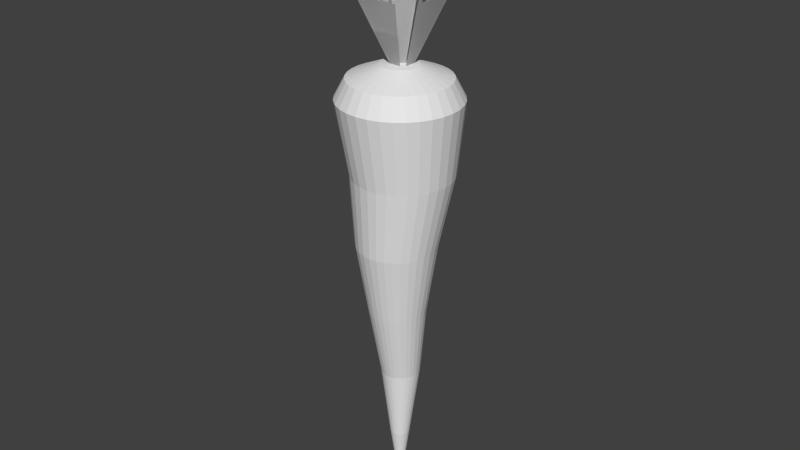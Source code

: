 # Source: placeholder.blend  (saved by Blender 2.72.0; exported with 4.5.12 LTS)
import bpy
from mathutils import Matrix  # noqa: F401  (used for matrix-valued properties, if any)

bpy.ops.wm.read_factory_settings(use_empty=True)
scene = bpy.context.scene
scene.name = 'Scene'

# ---- collections
col_collection_1 = bpy.data.collections.new('Collection 1'); scene.collection.children.link(col_collection_1)

# ---- world
world_world = bpy.data.worlds.new('World'); scene.world = world_world
world_world.color = (0.05088, 0.05088, 0.05088)
world_world.use_sun_shadow = False
world_world.sun_shadow_jitter_overblur = 0.0
world_world.cycles.sampling_method = 'MANUAL'
world_world.cycles.sample_map_resolution = 256

# ---- meshes
me_circle_002 = bpy.data.meshes.new('Circle.002')
me_circle_002.from_pydata([(0.02074, 0.004595, 0.3623), (0.4207, -0.2454, 1.356), (0.4207, 0.2546, 1.356), (-0.3793, 0.2546, 1.356), (-0.3793, -0.2454, 1.356), (0.1268, 0.4642, 2.35), (0.2707, 0.4046, 1.356), (-0.2293, 0.4046, 1.356), (0.4804, 0.1107, 2.35), (-0.2293, -0.3954, 1.356), (0.2707, -0.3954, 1.356), (-0.4389, -0.1015, 2.35), (-0.08533, -0.455, 2.35), (-0.08533, 0.4642, 2.35), (-0.4389, 0.1107, 2.35), (0.1268, -0.455, 2.35), (0.4804, -0.1015, 2.35), (0.0, 0.6824, 0.25), (-0.1331, 0.6693, 0.25), (-0.2611, 0.6304, 0.25), (-0.3791, 0.5674, 0.25), (-0.4825, 0.4825, 0.25), (-0.5674, 0.3791, 0.25), (-0.6304, 0.2611, 0.25), (-0.6693, 0.1331, 0.25), (-0.6824, 5.152e-08, 0.25), (-0.6693, -0.1331, 0.25), (-0.6304, -0.2611, 0.25), (-0.5674, -0.3791, 0.25), (-0.4825, -0.4825, 0.25), (-0.3791, -0.5674, 0.25), (-0.2611, -0.6304, 0.25), (-0.1331, -0.6693, 0.25), (2.223e-07, -0.6824, 0.25), (0.1331, -0.6693, 0.25), (0.2611, -0.6304, 0.25), (0.3791, -0.5674, 0.25), (0.4825, -0.4825, 0.25), (0.5674, -0.3791, 0.25), (0.6304, -0.2611, 0.25), (0.6693, -0.1331, 0.25), (0.6824, 6.589e-07, 0.25), (0.6693, 0.1331, 0.25), (0.6304, 0.2611, 0.25), (0.5674, 0.3791, 0.25), (0.4825, 0.4825, 0.25), (0.3791, 0.5674, 0.25), (0.2611, 0.6304, 0.25), (0.1331, 0.6693, 0.25), (0.0, 0.0, -4.75), (0.2432, 0.5422, -0.5833), (0.1602, 0.3857, -1.417), (0.1023, 0.286, -2.25), (0.0518, 0.2632, -3.083), (0.04352, 0.1051, -3.917), (0.02219, 0.1115, -3.917), (0.009205, 0.2761, -3.083), (0.04096, 0.3046, -2.25), (0.07483, 0.4115, -1.417), (0.1365, 0.5745, -0.5833), (0.02561, 0.5855, -0.5833), (-0.01392, 0.4203, -1.417), (-0.02278, 0.3109, -2.25), (-0.03509, 0.2805, -3.083), (0.0, 0.1137, -3.917), (0.08042, -0.08042, -3.917), (0.1255, -0.1071, -3.083), (0.2082, -0.2469, -2.25), (0.3078, -0.3563, -1.417), (0.4277, -0.3853, -0.5833), (0.4984, -0.2991, -0.5833), (0.3643, -0.2874, -1.417), (0.2489, -0.1974, -2.25), (0.1537, -0.0727, -3.083), (0.09456, -0.06318, -3.917), (-0.1115, -0.02219, -3.917), (-0.2578, 0.009148, -3.083), (-0.3432, -0.07961, -2.25), (-0.4601, -0.1234, -1.417), (-0.5321, -0.09412, -0.5833), (-0.4997, -0.2008, -0.5833), (-0.4342, -0.2087, -1.417), (-0.3246, -0.1409, -2.25), (-0.2449, -0.03345, -3.083), (-0.1051, -0.04352, -3.917), (0.06318, 0.09456, -3.917), (0.09106, 0.2422, -3.083), (0.1587, 0.2558, -2.25), (0.2388, 0.3436, -1.417), (0.3415, 0.4896, -0.5833), (0.04352, -0.1051, -3.917), (0.0518, -0.1563, -3.083), (0.1023, -0.3177, -2.25), (0.1602, -0.4549, -1.417), (0.2432, -0.5085, -0.5833), (0.3415, -0.456, -0.5833), (0.2388, -0.4129, -1.417), (0.1587, -0.2875, -2.25), (0.09106, -0.1354, -3.083), (0.06318, -0.09456, -3.917), (-0.1115, 0.02219, -3.917), (-0.2578, 0.09774, -3.083), (-0.3432, 0.04787, -2.25), (-0.4601, 0.05412, -1.417), (-0.5321, 0.1278, -0.5833), (-0.543, 0.01682, -0.5833), (-0.4688, -0.03463, -1.417), (-0.3495, -0.01587, -2.25), (-0.2622, 0.05345, -3.083), (-0.1137, 8.586e-09, -3.917), (0.09456, 0.06318, -3.917), (0.1537, 0.1796, -3.083), (0.2489, 0.1657, -2.25), (0.3643, 0.2181, -1.417), (0.4984, 0.3327, -0.5833), (0.4277, 0.4189, -0.5833), (0.3078, 0.287, -1.417), (0.2082, 0.2152, -2.25), (0.1255, 0.214, -3.083), (0.08042, 0.08042, -3.917), (3.706e-08, -0.1137, -3.917), (-0.03509, -0.1736, -3.083), (-0.02278, -0.3426, -2.25), (-0.01392, -0.4895, -1.417), (0.02561, -0.5518, -0.5833), (0.1366, -0.5409, -0.5833), (0.07483, -0.4808, -1.417), (0.04096, -0.3363, -2.25), (0.009206, -0.1693, -3.083), (0.02219, -0.1115, -3.917), (-0.09456, 0.06318, -3.917), (-0.2239, 0.1796, -3.083), (-0.2944, 0.1657, -2.25), (-0.3922, 0.2181, -1.417), (-0.4472, 0.3327, -0.5833), (-0.4997, 0.2344, -0.5833), (-0.4342, 0.1395, -1.417), (-0.3246, 0.1092, -2.25), (-0.2449, 0.1403, -3.083), (-0.1051, 0.04352, -3.917), (0.1115, 0.02219, -3.917), (0.1876, 0.09774, -3.083), (0.2977, 0.04787, -2.25), (0.4323, 0.05412, -1.417), (0.5833, 0.1278, -0.5833), (0.551, 0.2344, -0.5833), (0.4064, 0.1395, -1.417), (0.2791, 0.1092, -2.25), (0.1747, 0.1403, -3.083), (0.1051, 0.04352, -3.917), (-0.06318, 0.09456, -3.917), (-0.1612, 0.2422, -3.083), (-0.2043, 0.2558, -2.25), (-0.2667, 0.3436, -1.417), (-0.2903, 0.4896, -0.5833), (-0.3765, 0.4189, -0.5833), (-0.3356, 0.287, -1.417), (-0.2538, 0.2152, -2.25), (-0.1957, 0.214, -3.083), (-0.08042, 0.08042, -3.917), (-0.04352, -0.1051, -3.917), (-0.122, -0.1563, -3.083), (-0.1478, -0.3177, -2.25), (-0.188, -0.4549, -1.417), (-0.192, -0.5085, -0.5833), (-0.08532, -0.5409, -0.5833), (-0.1027, -0.4808, -1.417), (-0.08652, -0.3363, -2.25), (-0.07939, -0.1693, -3.083), (-0.02219, -0.1115, -3.917), (0.1115, -0.02219, -3.917), (0.1876, 0.009148, -3.083), (0.2977, -0.07961, -2.25), (0.4323, -0.1234, -1.417), (0.5833, -0.09412, -0.5833), (0.5943, 0.01682, -0.5833), (0.441, -0.03463, -1.417), (0.3039, -0.01587, -2.25), (0.192, 0.05345, -3.083), (0.1137, 1.098e-07, -3.917), (-0.02219, 0.1115, -3.917), (-0.07939, 0.2761, -3.083), (-0.08652, 0.3046, -2.25), (-0.1027, 0.4115, -1.417), (-0.08532, 0.5745, -0.5833), (-0.192, 0.5422, -0.5833), (-0.188, 0.3857, -1.417), (-0.1478, 0.286, -2.25), (-0.122, 0.2632, -3.083), (-0.04352, 0.1051, -3.917), (-0.08042, -0.08042, -3.917), (-0.1957, -0.1071, -3.083), (-0.2538, -0.2469, -2.25), (-0.3356, -0.3563, -1.417), (-0.3765, -0.3853, -0.5833), (-0.2903, -0.456, -0.5833), (-0.2667, -0.4129, -1.417), (-0.2043, -0.2875, -2.25), (-0.1612, -0.1354, -3.083), (-0.06318, -0.09456, -3.917), (0.551, -0.2008, -0.5833), (0.4064, -0.2087, -1.417), (0.2791, -0.1409, -2.25), (0.1747, -0.03345, -3.083), (0.1051, -0.04352, -3.917), (-0.4472, -0.2991, -0.5833), (-0.3922, -0.2874, -1.417), (-0.2944, -0.1974, -2.25), (-0.2239, -0.0727, -3.083), (-0.09456, -0.06318, -3.917), (-9.125e-09, 0.5653, 0.4739), (-0.1103, 0.5544, 0.4739), (-0.2163, 0.5222, 0.4739), (-0.314, 0.47, 0.4739), (-0.3997, 0.3997, 0.4739), (-0.47, 0.314, 0.4739), (-0.5222, 0.2163, 0.4739), (-0.5544, 0.1103, 0.4739), (-0.5653, 8.039e-08, 0.4739), (-0.5544, -0.1103, 0.4739), (-0.5222, -0.2163, 0.4739), (-0.47, -0.314, 0.4739), (-0.3997, -0.3997, 0.4739), (-0.314, -0.47, 0.4739), (-0.2163, -0.5222, 0.4739), (-0.1103, -0.5544, 0.4739), (1.751e-07, -0.5653, 0.4739), (0.1103, -0.5544, 0.4739), (0.2163, -0.5222, 0.4739), (0.3141, -0.47, 0.4739), (0.3997, -0.3997, 0.4739), (0.47, -0.314, 0.4739), (0.5222, -0.2163, 0.4739), (0.5544, -0.1103, 0.4739), (0.5653, 5.835e-07, 0.4739), (0.5544, 0.1103, 0.4739), (0.5222, 0.2163, 0.4739), (0.47, 0.3141, 0.4739), (0.3997, 0.3997, 0.4739), (0.314, 0.47, 0.4739), (0.2163, 0.5222, 0.4739), (0.1103, 0.5544, 0.4739), (-3.839e-08, 0.2132, 0.6201), (-0.0416, 0.2091, 0.6201), (-0.0816, 0.197, 0.6201), (-0.1185, 0.1773, 0.6201), (-0.1508, 0.1508, 0.6201), (-0.1773, 0.1185, 0.6201), (-0.197, 0.0816, 0.6201), (-0.2091, 0.0416, 0.6201), (-0.2132, 1.672e-07, 0.6201), (-0.2091, -0.0416, 0.6201), (-0.197, -0.0816, 0.6201), (-0.1773, -0.1185, 0.6201), (-0.1508, -0.1508, 0.6201), (-0.1185, -0.1773, 0.6201), (-0.0816, -0.197, 0.6201), (-0.0416, -0.2091, 0.6201), (3.109e-08, -0.2132, 0.6201), (0.0416, -0.2091, 0.6201), (0.0816, -0.197, 0.6201), (0.1185, -0.1773, 0.6201), (0.1508, -0.1508, 0.6201), (0.1773, -0.1185, 0.6201), (0.197, -0.0816, 0.6201), (0.2091, -0.0416, 0.6201), (0.2132, 3.57e-07, 0.6201), (0.2091, 0.0416, 0.6201), (0.197, 0.0816, 0.6201), (0.1773, 0.1185, 0.6201), (0.1508, 0.1508, 0.6201), (0.1185, 0.1773, 0.6201), (0.0816, 0.197, 0.6201), (0.0416, 0.2091, 0.6201), (0.02074, 0.004595, 0.6531), (0.02074, 0.004595, 0.3623), (0.4207, -0.2454, 1.356), (0.4207, 0.2546, 1.356), (-0.3793, 0.2546, 1.356), (-0.3793, -0.2454, 1.356), (0.1268, 0.4642, 2.35), (0.2707, 0.4046, 1.356), (-0.2293, 0.4046, 1.356), (0.4804, 0.1107, 2.35), (-0.2293, -0.3954, 1.356), (0.2707, -0.3954, 1.356), (-0.4389, -0.1015, 2.35), (-0.08533, -0.455, 2.35), (-0.08533, 0.4642, 2.35), (-0.4389, 0.1107, 2.35), (0.1268, -0.455, 2.35), (0.4804, -0.1015, 2.35)], [], [(15, 0, 16), (13, 0, 14), (8, 0, 5), (11, 0, 12), (55, 49, 64), (54, 49, 55), (65, 49, 74), (75, 49, 84), (85, 49, 54), (90, 49, 99), (100, 49, 109), (110, 49, 119), (120, 49, 129), (130, 49, 139), (140, 49, 149), (150, 49, 159), (160, 49, 169), (170, 49, 179), (180, 49, 189), (190, 49, 199), (74, 49, 204), (84, 49, 209), (99, 49, 65), (109, 49, 75), (119, 49, 85), (129, 49, 90), (139, 49, 100), (149, 49, 110), (159, 49, 130), (169, 49, 120), (179, 49, 140), (189, 49, 150), (199, 49, 160), (204, 49, 170), (64, 49, 180), (209, 49, 190), (48, 59, 60, 17), (59, 58, 61, 60), (58, 57, 62, 61), (57, 56, 63, 62), (56, 55, 64, 63), (47, 50, 59, 48), (50, 51, 58, 59), (51, 52, 57, 58), (52, 53, 56, 57), (53, 54, 55, 56), (37, 69, 70, 38), (69, 68, 71, 70), (68, 67, 72, 71), (67, 66, 73, 72), (66, 65, 74, 73), (26, 79, 80, 27), (79, 78, 81, 80), (78, 77, 82, 81), (77, 76, 83, 82), (76, 75, 84, 83), (46, 89, 50, 47), (89, 88, 51, 50), (88, 87, 52, 51), (87, 86, 53, 52), (86, 85, 54, 53), (35, 94, 95, 36), (94, 93, 96, 95), (93, 92, 97, 96), (92, 91, 98, 97), (91, 90, 99, 98), (24, 104, 105, 25), (104, 103, 106, 105), (103, 102, 107, 106), (102, 101, 108, 107), (101, 100, 109, 108), (44, 114, 115, 45), (114, 113, 116, 115), (113, 112, 117, 116), (112, 111, 118, 117), (111, 110, 119, 118), (33, 124, 125, 34), (124, 123, 126, 125), (123, 122, 127, 126), (122, 121, 128, 127), (121, 120, 129, 128), (22, 134, 135, 23), (134, 133, 136, 135), (133, 132, 137, 136), (132, 131, 138, 137), (131, 130, 139, 138), (42, 144, 145, 43), (144, 143, 146, 145), (143, 142, 147, 146), (142, 141, 148, 147), (141, 140, 149, 148), (20, 154, 155, 21), (154, 153, 156, 155), (153, 152, 157, 156), (152, 151, 158, 157), (151, 150, 159, 158), (31, 164, 165, 32), (164, 163, 166, 165), (163, 162, 167, 166), (162, 161, 168, 167), (161, 160, 169, 168), (40, 174, 175, 41), (174, 173, 176, 175), (173, 172, 177, 176), (172, 171, 178, 177), (171, 170, 179, 178), (18, 184, 185, 19), (184, 183, 186, 185), (183, 182, 187, 186), (182, 181, 188, 187), (181, 180, 189, 188), (29, 194, 195, 30), (194, 193, 196, 195), (193, 192, 197, 196), (192, 191, 198, 197), (191, 190, 199, 198), (38, 70, 200, 39), (70, 71, 201, 200), (71, 72, 202, 201), (72, 73, 203, 202), (73, 74, 204, 203), (27, 80, 205, 28), (80, 81, 206, 205), (81, 82, 207, 206), (82, 83, 208, 207), (83, 84, 209, 208), (36, 95, 69, 37), (95, 96, 68, 69), (96, 97, 67, 68), (97, 98, 66, 67), (98, 99, 65, 66), (25, 105, 79, 26), (105, 106, 78, 79), (106, 107, 77, 78), (107, 108, 76, 77), (108, 109, 75, 76), (45, 115, 89, 46), (115, 116, 88, 89), (116, 117, 87, 88), (117, 118, 86, 87), (118, 119, 85, 86), (34, 125, 94, 35), (125, 126, 93, 94), (126, 127, 92, 93), (127, 128, 91, 92), (128, 129, 90, 91), (23, 135, 104, 24), (135, 136, 103, 104), (136, 137, 102, 103), (137, 138, 101, 102), (138, 139, 100, 101), (43, 145, 114, 44), (145, 146, 113, 114), (146, 147, 112, 113), (147, 148, 111, 112), (148, 149, 110, 111), (21, 155, 134, 22), (155, 156, 133, 134), (156, 157, 132, 133), (157, 158, 131, 132), (158, 159, 130, 131), (32, 165, 124, 33), (165, 166, 123, 124), (166, 167, 122, 123), (167, 168, 121, 122), (168, 169, 120, 121), (41, 175, 144, 42), (175, 176, 143, 144), (176, 177, 142, 143), (177, 178, 141, 142), (178, 179, 140, 141), (19, 185, 154, 20), (185, 186, 153, 154), (186, 187, 152, 153), (187, 188, 151, 152), (188, 189, 150, 151), (30, 195, 164, 31), (195, 196, 163, 164), (196, 197, 162, 163), (197, 198, 161, 162), (198, 199, 160, 161), (39, 200, 174, 40), (200, 201, 173, 174), (201, 202, 172, 173), (202, 203, 171, 172), (203, 204, 170, 171), (17, 60, 184, 18), (60, 61, 183, 184), (61, 62, 182, 183), (62, 63, 181, 182), (63, 64, 180, 181), (28, 205, 194, 29), (205, 206, 193, 194), (206, 207, 192, 193), (207, 208, 191, 192), (208, 209, 190, 191), (17, 210, 241, 48), (38, 231, 230, 37), (27, 220, 219, 26), (47, 240, 239, 46), (36, 229, 228, 35), (25, 218, 217, 24), (45, 238, 237, 44), (34, 227, 226, 33), (23, 216, 215, 22), (43, 236, 235, 42), (21, 214, 213, 20), (32, 225, 224, 31), (41, 234, 233, 40), (19, 212, 211, 18), (30, 223, 222, 29), (39, 232, 231, 38), (28, 221, 220, 27), (48, 241, 240, 47), (37, 230, 229, 36), (26, 219, 218, 25), (46, 239, 238, 45), (35, 228, 227, 34), (24, 217, 216, 23), (44, 237, 236, 43), (22, 215, 214, 21), (33, 226, 225, 32), (42, 235, 234, 41), (20, 213, 212, 19), (31, 224, 223, 30), (40, 233, 232, 39), (18, 211, 210, 17), (29, 222, 221, 28), (232, 264, 263, 231), (221, 253, 252, 220), (241, 273, 272, 240), (230, 262, 261, 229), (219, 251, 250, 218), (239, 271, 270, 238), (228, 260, 259, 227), (217, 249, 248, 216), (237, 269, 268, 236), (215, 247, 246, 214), (226, 258, 257, 225), (235, 267, 266, 234), (213, 245, 244, 212), (224, 256, 255, 223), (233, 265, 264, 232), (211, 243, 242, 210), (222, 254, 253, 221), (210, 242, 273, 241), (231, 263, 262, 230), (220, 252, 251, 219), (240, 272, 271, 239), (229, 261, 260, 228), (218, 250, 249, 217), (238, 270, 269, 237), (227, 259, 258, 226), (216, 248, 247, 215), (236, 268, 267, 235), (214, 246, 245, 213), (225, 257, 256, 224), (234, 266, 265, 233), (212, 244, 243, 211), (223, 255, 254, 222), (266, 274, 265), (244, 274, 243), (255, 274, 254), (264, 274, 263), (253, 274, 252), (273, 274, 272), (262, 274, 261), (251, 274, 250), (271, 274, 270), (260, 274, 259), (249, 274, 248), (269, 274, 268), (247, 274, 246), (258, 274, 257), (267, 274, 266), (245, 274, 244), (256, 274, 255), (265, 274, 264), (243, 274, 242), (254, 274, 253), (242, 274, 273), (263, 274, 262), (252, 274, 251), (272, 274, 271), (261, 274, 260), (250, 274, 249), (270, 274, 269), (259, 274, 258), (248, 274, 247), (268, 274, 267), (246, 274, 245), (257, 274, 256), (3, 0, 4), (1, 0, 2), (6, 0, 7), (9, 0, 10), (290, 291, 275), (288, 289, 275), (283, 280, 275), (286, 287, 275), (278, 279, 275), (276, 277, 275), (281, 282, 275), (284, 285, 275)])
_uv = me_circle_002.uv_layers.new(name='UVMap')
_uv.uv.foreach_set('vector', [0.02539, 0.9863, 0.168, 0.7178, 0.3047, 0.9863, 0.02539, 0.9863, 0.168, 0.7178, 0.3047, 0.9863, 0.02539, 0.9863, 0.168, 0.7178, 0.3047, 0.9863, 0.02539, 0.9863, 0.168, 0.7178, 0.3047, 0.9863, 0.8184, 0.1738, 0.793, 0.01074, 0.8262, 0.1738, 0.8105, 0.1738, 0.793, 0.01074, 0.8184, 0.1738, 0.793, 0.1738, 0.793, 0.01074, 0.8027, 0.1738, 0.7676, 0.1738, 0.793, 0.01074, 0.7754, 0.1738, 0.8027, 0.1738, 0.793, 0.01074, 0.8105, 0.1738, 0.7754, 0.1738, 0.793, 0.01074, 0.7852, 0.1738, 0.8184, 0.1738, 0.793, 0.01074, 0.8262, 0.1738, 0.7852, 0.1738, 0.793, 0.01074, 0.793, 0.1738, 0.7617, 0.1738, 0.793, 0.01074, 0.7676, 0.1738, 0.8027, 0.1738, 0.793, 0.01074, 0.8105, 0.1738, 0.7676, 0.1738, 0.793, 0.01074, 0.7754, 0.1738, 0.7852, 0.1738, 0.793, 0.01074, 0.793, 0.1738, 0.8105, 0.1738, 0.793, 0.01074, 0.8184, 0.1738, 0.8184, 0.1738, 0.793, 0.01074, 0.8262, 0.1738, 0.7676, 0.1738, 0.793, 0.01074, 0.7754, 0.1738, 0.793, 0.1738, 0.793, 0.01074, 0.8027, 0.1738, 0.8027, 0.1738, 0.793, 0.01074, 0.8105, 0.1738, 0.7754, 0.1738, 0.793, 0.01074, 0.7852, 0.1738, 0.7852, 0.1738, 0.793, 0.01074, 0.793, 0.1738, 0.7617, 0.1738, 0.793, 0.01074, 0.7676, 0.1738, 0.793, 0.1738, 0.793, 0.01074, 0.8027, 0.1738, 0.7676, 0.1738, 0.793, 0.01074, 0.7754, 0.1738, 0.8105, 0.1738, 0.793, 0.01074, 0.8184, 0.1738, 0.7754, 0.1738, 0.793, 0.01074, 0.7852, 0.1738, 0.793, 0.1738, 0.793, 0.01074, 0.8027, 0.1738, 0.8184, 0.1738, 0.793, 0.01074, 0.8262, 0.1738, 0.7617, 0.1738, 0.793, 0.01074, 0.7676, 0.1738, 0.7754, 0.1738, 0.793, 0.01074, 0.7852, 0.1738, 0.8027, 0.1738, 0.793, 0.01074, 0.8105, 0.1738, 0.8105, 0.1738, 0.793, 0.01074, 0.8184, 0.1738, 0.7617, 0.1738, 0.793, 0.01074, 0.7676, 0.1738, 0.7852, 0.1738, 0.793, 0.01074, 0.793, 0.1738, 0.9375, 0.9854, 0.9121, 0.8232, 0.9453, 0.8232, 0.9746, 0.9854, 0.9121, 0.8232, 0.8887, 0.6602, 0.9141, 0.6602, 0.9453, 0.8232, 0.8887, 0.6602, 0.8652, 0.498, 0.8848, 0.498, 0.9141, 0.6602, 0.8652, 0.498, 0.8418, 0.3359, 0.8535, 0.3359, 0.8848, 0.498, 0.8418, 0.3359, 0.8184, 0.1738, 0.8262, 0.1738, 0.8535, 0.3359, 0.8926, 0.9854, 0.875, 0.8232, 0.9121, 0.8232, 0.9375, 0.9854, 0.875, 0.8232, 0.8594, 0.6602, 0.8887, 0.6602, 0.9121, 0.8232, 0.8594, 0.6602, 0.8438, 0.498, 0.8652, 0.498, 0.8887, 0.6602, 0.8438, 0.498, 0.8262, 0.3359, 0.8418, 0.3359, 0.8652, 0.498, 0.8262, 0.3359, 0.8105, 0.1738, 0.8184, 0.1738, 0.8418, 0.3359, 0.793, 0.9854, 0.793, 0.8232, 0.8359, 0.8232, 0.8438, 0.9854, 0.793, 0.8232, 0.793, 0.6602, 0.8262, 0.6602, 0.8359, 0.8232, 0.793, 0.6602, 0.793, 0.498, 0.8184, 0.498, 0.8262, 0.6602, 0.793, 0.498, 0.793, 0.3359, 0.8105, 0.3359, 0.8184, 0.498, 0.793, 0.3359, 0.793, 0.1738, 0.8027, 0.1738, 0.8105, 0.3359, 0.6523, 0.9854, 0.6758, 0.8232, 0.7109, 0.8232, 0.6953, 0.9854, 0.6758, 0.8232, 0.6992, 0.6602, 0.7285, 0.6602, 0.7109, 0.8232, 0.6992, 0.6602, 0.7227, 0.498, 0.7441, 0.498, 0.7285, 0.6602, 0.7227, 0.498, 0.7461, 0.3359, 0.7617, 0.3359, 0.7441, 0.498, 0.7461, 0.3359, 0.7676, 0.1738, 0.7754, 0.1738, 0.7617, 0.3359, 0.8438, 0.9854, 0.8359, 0.8232, 0.875, 0.8232, 0.8926, 0.9854, 0.8359, 0.8232, 0.8262, 0.6602, 0.8594, 0.6602, 0.875, 0.8232, 0.8262, 0.6602, 0.8184, 0.498, 0.8438, 0.498, 0.8594, 0.6602, 0.8184, 0.498, 0.8105, 0.3359, 0.8262, 0.3359, 0.8438, 0.498, 0.8105, 0.3359, 0.8027, 0.1738, 0.8105, 0.1738, 0.8262, 0.3359, 0.6953, 0.9854, 0.7109, 0.8232, 0.752, 0.8232, 0.7422, 0.9854, 0.7109, 0.8232, 0.7285, 0.6602, 0.7598, 0.6602, 0.752, 0.8232, 0.7285, 0.6602, 0.7441, 0.498, 0.7695, 0.498, 0.7598, 0.6602, 0.7441, 0.498, 0.7617, 0.3359, 0.7773, 0.3359, 0.7695, 0.498, 0.7617, 0.3359, 0.7754, 0.1738, 0.7852, 0.1738, 0.7773, 0.3359, 0.9375, 0.9854, 0.9121, 0.8232, 0.9453, 0.8232, 0.9746, 0.9854, 0.9121, 0.8232, 0.8887, 0.6602, 0.9141, 0.6602, 0.9453, 0.8232, 0.8887, 0.6602, 0.8652, 0.498, 0.8848, 0.498, 0.9141, 0.6602, 0.8652, 0.498, 0.8418, 0.3359, 0.8535, 0.3359, 0.8848, 0.498, 0.8418, 0.3359, 0.8184, 0.1738, 0.8262, 0.1738, 0.8535, 0.3359, 0.7422, 0.9854, 0.752, 0.8232, 0.793, 0.8232, 0.793, 0.9854, 0.752, 0.8232, 0.7598, 0.6602, 0.793, 0.6602, 0.793, 0.8232, 0.7598, 0.6602, 0.7695, 0.498, 0.793, 0.498, 0.793, 0.6602, 0.7695, 0.498, 0.7773, 0.3359, 0.793, 0.3359, 0.793, 0.498, 0.7773, 0.3359, 0.7852, 0.1738, 0.793, 0.1738, 0.793, 0.3359, 0.6133, 0.9854, 0.6426, 0.8232, 0.6758, 0.8232, 0.6523, 0.9854, 0.6426, 0.8232, 0.6719, 0.6602, 0.6992, 0.6602, 0.6758, 0.8232, 0.6719, 0.6602, 0.7031, 0.498, 0.7227, 0.498, 0.6992, 0.6602, 0.7031, 0.498, 0.7344, 0.3359, 0.7461, 0.3359, 0.7227, 0.498, 0.7344, 0.3359, 0.7617, 0.1738, 0.7676, 0.1738, 0.7461, 0.3359, 0.8438, 0.9854, 0.8359, 0.8232, 0.875, 0.8232, 0.8926, 0.9854, 0.8359, 0.8232, 0.8262, 0.6602, 0.8594, 0.6602, 0.875, 0.8232, 0.8262, 0.6602, 0.8184, 0.498, 0.8438, 0.498, 0.8594, 0.6602, 0.8184, 0.498, 0.8105, 0.3359, 0.8262, 0.3359, 0.8438, 0.498, 0.8105, 0.3359, 0.8027, 0.1738, 0.8105, 0.1738, 0.8262, 0.3359, 0.6523, 0.9854, 0.6758, 0.8232, 0.7109, 0.8232, 0.6953, 0.9854, 0.6758, 0.8232, 0.6992, 0.6602, 0.7285, 0.6602, 0.7109, 0.8232, 0.6992, 0.6602, 0.7227, 0.498, 0.7441, 0.498, 0.7285, 0.6602, 0.7227, 0.498, 0.7461, 0.3359, 0.7617, 0.3359, 0.7441, 0.498, 0.7461, 0.3359, 0.7676, 0.1738, 0.7754, 0.1738, 0.7617, 0.3359, 0.7422, 0.9854, 0.752, 0.8232, 0.793, 0.8232, 0.793, 0.9854, 0.752, 0.8232, 0.7598, 0.6602, 0.793, 0.6602, 0.793, 0.8232, 0.7598, 0.6602, 0.7695, 0.498, 0.793, 0.498, 0.793, 0.6602, 0.7695, 0.498, 0.7773, 0.3359, 0.793, 0.3359, 0.793, 0.498, 0.7773, 0.3359, 0.7852, 0.1738, 0.793, 0.1738, 0.793, 0.3359, 0.8926, 0.9854, 0.875, 0.8232, 0.9121, 0.8232, 0.9375, 0.9854, 0.875, 0.8232, 0.8594, 0.6602, 0.8887, 0.6602, 0.9121, 0.8232, 0.8594, 0.6602, 0.8438, 0.498, 0.8652, 0.498, 0.8887, 0.6602, 0.8438, 0.498, 0.8262, 0.3359, 0.8418, 0.3359, 0.8652, 0.498, 0.8262, 0.3359, 0.8105, 0.1738, 0.8184, 0.1738, 0.8418, 0.3359, 0.9375, 0.9854, 0.9121, 0.8232, 0.9453, 0.8232, 0.9746, 0.9854, 0.9121, 0.8232, 0.8887, 0.6602, 0.9141, 0.6602, 0.9453, 0.8232, 0.8887, 0.6602, 0.8652, 0.498, 0.8848, 0.498, 0.9141, 0.6602, 0.8652, 0.498, 0.8418, 0.3359, 0.8535, 0.3359, 0.8848, 0.498, 0.8418, 0.3359, 0.8184, 0.1738, 0.8262, 0.1738, 0.8535, 0.3359, 0.6523, 0.9854, 0.6758, 0.8232, 0.7109, 0.8232, 0.6953, 0.9854, 0.6758, 0.8232, 0.6992, 0.6602, 0.7285, 0.6602, 0.7109, 0.8232, 0.6992, 0.6602, 0.7227, 0.498, 0.7441, 0.498, 0.7285, 0.6602, 0.7227, 0.498, 0.7461, 0.3359, 0.7617, 0.3359, 0.7441, 0.498, 0.7461, 0.3359, 0.7676, 0.1738, 0.7754, 0.1738, 0.7617, 0.3359, 0.793, 0.9854, 0.793, 0.8232, 0.8359, 0.8232, 0.8438, 0.9854, 0.793, 0.8232, 0.793, 0.6602, 0.8262, 0.6602, 0.8359, 0.8232, 0.793, 0.6602, 0.793, 0.498, 0.8184, 0.498, 0.8262, 0.6602, 0.793, 0.498, 0.793, 0.3359, 0.8105, 0.3359, 0.8184, 0.498, 0.793, 0.3359, 0.793, 0.1738, 0.8027, 0.1738, 0.8105, 0.3359, 0.8438, 0.9854, 0.8359, 0.8232, 0.875, 0.8232, 0.8926, 0.9854, 0.8359, 0.8232, 0.8262, 0.6602, 0.8594, 0.6602, 0.875, 0.8232, 0.8262, 0.6602, 0.8184, 0.498, 0.8438, 0.498, 0.8594, 0.6602, 0.8184, 0.498, 0.8105, 0.3359, 0.8262, 0.3359, 0.8438, 0.498, 0.8105, 0.3359, 0.8027, 0.1738, 0.8105, 0.1738, 0.8262, 0.3359, 0.6953, 0.9854, 0.7109, 0.8232, 0.752, 0.8232, 0.7422, 0.9854, 0.7109, 0.8232, 0.7285, 0.6602, 0.7598, 0.6602, 0.752, 0.8232, 0.7285, 0.6602, 0.7441, 0.498, 0.7695, 0.498, 0.7598, 0.6602, 0.7441, 0.498, 0.7617, 0.3359, 0.7773, 0.3359, 0.7695, 0.498, 0.7617, 0.3359, 0.7754, 0.1738, 0.7852, 0.1738, 0.7773, 0.3359, 0.7422, 0.9854, 0.752, 0.8232, 0.793, 0.8232, 0.793, 0.9854, 0.752, 0.8232, 0.7598, 0.6602, 0.793, 0.6602, 0.793, 0.8232, 0.7598, 0.6602, 0.7695, 0.498, 0.793, 0.498, 0.793, 0.6602, 0.7695, 0.498, 0.7773, 0.3359, 0.793, 0.3359, 0.793, 0.498, 0.7773, 0.3359, 0.7852, 0.1738, 0.793, 0.1738, 0.793, 0.3359, 0.6133, 0.9854, 0.6426, 0.8232, 0.6758, 0.8232, 0.6523, 0.9854, 0.6426, 0.8232, 0.6719, 0.6602, 0.6992, 0.6602, 0.6758, 0.8232, 0.6719, 0.6602, 0.7031, 0.498, 0.7227, 0.498, 0.6992, 0.6602, 0.7031, 0.498, 0.7344, 0.3359, 0.7461, 0.3359, 0.7227, 0.498, 0.7344, 0.3359, 0.7617, 0.1738, 0.7676, 0.1738, 0.7461, 0.3359, 0.793, 0.9854, 0.793, 0.8232, 0.8359, 0.8232, 0.8438, 0.9854, 0.793, 0.8232, 0.793, 0.6602, 0.8262, 0.6602, 0.8359, 0.8232, 0.793, 0.6602, 0.793, 0.498, 0.8184, 0.498, 0.8262, 0.6602, 0.793, 0.498, 0.793, 0.3359, 0.8105, 0.3359, 0.8184, 0.498, 0.793, 0.3359, 0.793, 0.1738, 0.8027, 0.1738, 0.8105, 0.3359, 0.6523, 0.9854, 0.6758, 0.8232, 0.7109, 0.8232, 0.6953, 0.9854, 0.6758, 0.8232, 0.6992, 0.6602, 0.7285, 0.6602, 0.7109, 0.8232, 0.6992, 0.6602, 0.7227, 0.498, 0.7441, 0.498, 0.7285, 0.6602, 0.7227, 0.498, 0.7461, 0.3359, 0.7617, 0.3359, 0.7441, 0.498, 0.7461, 0.3359, 0.7676, 0.1738, 0.7754, 0.1738, 0.7617, 0.3359, 0.8926, 0.9854, 0.875, 0.8232, 0.9121, 0.8232, 0.9375, 0.9854, 0.875, 0.8232, 0.8594, 0.6602, 0.8887, 0.6602, 0.9121, 0.8232, 0.8594, 0.6602, 0.8438, 0.498, 0.8652, 0.498, 0.8887, 0.6602, 0.8438, 0.498, 0.8262, 0.3359, 0.8418, 0.3359, 0.8652, 0.498, 0.8262, 0.3359, 0.8105, 0.1738, 0.8184, 0.1738, 0.8418, 0.3359, 0.6953, 0.9854, 0.7109, 0.8232, 0.752, 0.8232, 0.7422, 0.9854, 0.7109, 0.8232, 0.7285, 0.6602, 0.7598, 0.6602, 0.752, 0.8232, 0.7285, 0.6602, 0.7441, 0.498, 0.7695, 0.498, 0.7598, 0.6602, 0.7441, 0.498, 0.7617, 0.3359, 0.7773, 0.3359, 0.7695, 0.498, 0.7617, 0.3359, 0.7754, 0.1738, 0.7852, 0.1738, 0.7773, 0.3359, 0.793, 0.9854, 0.793, 0.8232, 0.8359, 0.8232, 0.8438, 0.9854, 0.793, 0.8232, 0.793, 0.6602, 0.8262, 0.6602, 0.8359, 0.8232, 0.793, 0.6602, 0.793, 0.498, 0.8184, 0.498, 0.8262, 0.6602, 0.793, 0.498, 0.793, 0.3359, 0.8105, 0.3359, 0.8184, 0.498, 0.793, 0.3359, 0.793, 0.1738, 0.8027, 0.1738, 0.8105, 0.3359, 0.9375, 0.9854, 0.9121, 0.8232, 0.9453, 0.8232, 0.9746, 0.9854, 0.9121, 0.8232, 0.8887, 0.6602, 0.9141, 0.6602, 0.9453, 0.8232, 0.8887, 0.6602, 0.8652, 0.498, 0.8848, 0.498, 0.9141, 0.6602, 0.8652, 0.498, 0.8418, 0.3359, 0.8535, 0.3359, 0.8848, 0.498, 0.8418, 0.3359, 0.8184, 0.1738, 0.8262, 0.1738, 0.8535, 0.3359, 0.6133, 0.9854, 0.6426, 0.8232, 0.6758, 0.8232, 0.6523, 0.9854, 0.6426, 0.8232, 0.6719, 0.6602, 0.6992, 0.6602, 0.6758, 0.8232, 0.6719, 0.6602, 0.7031, 0.498, 0.7227, 0.498, 0.6992, 0.6602, 0.7031, 0.498, 0.7344, 0.3359, 0.7461, 0.3359, 0.7227, 0.498, 0.7344, 0.3359, 0.7617, 0.1738, 0.7676, 0.1738, 0.7461, 0.3359, 0.6953, 0.9854, 0.7109, 0.8232, 0.752, 0.8232, 0.7422, 0.9854, 0.7109, 0.8232, 0.7285, 0.6602, 0.7598, 0.6602, 0.752, 0.8232, 0.7285, 0.6602, 0.7441, 0.498, 0.7695, 0.498, 0.7598, 0.6602, 0.7441, 0.498, 0.7617, 0.3359, 0.7773, 0.3359, 0.7695, 0.498, 0.7617, 0.3359, 0.7754, 0.1738, 0.7852, 0.1738, 0.7773, 0.3359, 0.8438, 0.9854, 0.8359, 0.8232, 0.875, 0.8232, 0.8926, 0.9854, 0.8359, 0.8232, 0.8262, 0.6602, 0.8594, 0.6602, 0.875, 0.8232, 0.8262, 0.6602, 0.8184, 0.498, 0.8438, 0.498, 0.8594, 0.6602, 0.8184, 0.498, 0.8105, 0.3359, 0.8262, 0.3359, 0.8438, 0.498, 0.8105, 0.3359, 0.8027, 0.1738, 0.8105, 0.1738, 0.8262, 0.3359, 0.8926, 0.9854, 0.875, 0.8232, 0.9121, 0.8232, 0.9375, 0.9854, 0.875, 0.8232, 0.8594, 0.6602, 0.8887, 0.6602, 0.9121, 0.8232, 0.8594, 0.6602, 0.8438, 0.498, 0.8652, 0.498, 0.8887, 0.6602, 0.8438, 0.498, 0.8262, 0.3359, 0.8418, 0.3359, 0.8652, 0.498, 0.8262, 0.3359, 0.8105, 0.1738, 0.8184, 0.1738, 0.8418, 0.3359, 0.6133, 0.9854, 0.6426, 0.8232, 0.6758, 0.8232, 0.6523, 0.9854, 0.6426, 0.8232, 0.6719, 0.6602, 0.6992, 0.6602, 0.6758, 0.8232, 0.6719, 0.6602, 0.7031, 0.498, 0.7227, 0.498, 0.6992, 0.6602, 0.7031, 0.498, 0.7344, 0.3359, 0.7461, 0.3359, 0.7227, 0.498, 0.7344, 0.3359, 0.7617, 0.1738, 0.7676, 0.1738, 0.7461, 0.3359, 0.7422, 0.9854, 0.752, 0.8232, 0.793, 0.8232, 0.793, 0.9854, 0.752, 0.8232, 0.7598, 0.6602, 0.793, 0.6602, 0.793, 0.8232, 0.7598, 0.6602, 0.7695, 0.498, 0.793, 0.498, 0.793, 0.6602, 0.7695, 0.498, 0.7773, 0.3359, 0.793, 0.3359, 0.793, 0.498, 0.7773, 0.3359, 0.7852, 0.1738, 0.793, 0.1738, 0.793, 0.3359, 0.293, 0.2891, 0.293, 0.2676, 0.334, 0.2656, 0.3438, 0.2861, 0.5039, 0.09375, 0.4668, 0.1055, 0.4414, 0.08984, 0.4727, 0.07422, 0.06055, 0.1152, 0.1016, 0.123, 0.08984, 0.1426, 0.04688, 0.1387, 0.3906, 0.2793, 0.373, 0.2598, 0.4102, 0.25, 0.4336, 0.2676, 0.4336, 0.05859, 0.4102, 0.07617, 0.373, 0.06738, 0.3906, 0.04688, 0.04297, 0.1631, 0.08594, 0.1631, 0.08984, 0.1836, 0.04688, 0.1875, 0.4727, 0.252, 0.4414, 0.2373, 0.4668, 0.2207, 0.5039, 0.2334, 0.3438, 0.04004, 0.334, 0.06055, 0.293, 0.05859, 0.293, 0.03711, 0.06055, 0.2109, 0.1016, 0.2031, 0.1211, 0.2207, 0.08398, 0.2334, 0.5254, 0.2109, 0.4863, 0.2031, 0.498, 0.1836, 0.541, 0.1875, 0.1152, 0.252, 0.1465, 0.2373, 0.1777, 0.25, 0.1543, 0.2676, 0.2441, 0.04004, 0.2539, 0.06055, 0.2148, 0.06738, 0.1973, 0.04688, 0.5449, 0.1631, 0.502, 0.1631, 0.498, 0.1426, 0.541, 0.1387, 0.1973, 0.2793, 0.2148, 0.2598, 0.2539, 0.2656, 0.2441, 0.2861, 0.1543, 0.05859, 0.1777, 0.07617, 0.1465, 0.08984, 0.1152, 0.07422, 0.5254, 0.1152, 0.4863, 0.123, 0.4668, 0.1055, 0.5039, 0.09375, 0.08398, 0.09375, 0.1211, 0.1055, 0.1016, 0.123, 0.06055, 0.1152, 0.3438, 0.2861, 0.334, 0.2656, 0.373, 0.2598, 0.3906, 0.2793, 0.4727, 0.07422, 0.4414, 0.08984, 0.4102, 0.07617, 0.4336, 0.05859, 0.04688, 0.1387, 0.08984, 0.1426, 0.08594, 0.1631, 0.04297, 0.1631, 0.4336, 0.2676, 0.4102, 0.25, 0.4414, 0.2373, 0.4727, 0.252, 0.3906, 0.04688, 0.373, 0.06738, 0.334, 0.06055, 0.3438, 0.04004, 0.04688, 0.1875, 0.08984, 0.1836, 0.1016, 0.2031, 0.06055, 0.2109, 0.5039, 0.2334, 0.4668, 0.2207, 0.4863, 0.2031, 0.5254, 0.2109, 0.08398, 0.2334, 0.1211, 0.2207, 0.1465, 0.2373, 0.1152, 0.252, 0.293, 0.03711, 0.293, 0.05859, 0.2539, 0.06055, 0.2441, 0.04004, 0.541, 0.1875, 0.498, 0.1836, 0.502, 0.1631, 0.5449, 0.1631, 0.1543, 0.2676, 0.1777, 0.25, 0.2148, 0.2598, 0.1973, 0.2793, 0.1973, 0.04688, 0.2148, 0.06738, 0.1777, 0.07617, 0.1543, 0.05859, 0.541, 0.1387, 0.498, 0.1426, 0.4863, 0.123, 0.5254, 0.1152, 0.2441, 0.2861, 0.2539, 0.2656, 0.293, 0.2676, 0.293, 0.2891, 0.1152, 0.07422, 0.1465, 0.08984, 0.1211, 0.1055, 0.08398, 0.09375, 0.4863, 0.123, 0.3672, 0.1484, 0.3594, 0.1416, 0.4668, 0.1055, 0.1211, 0.1055, 0.2285, 0.1416, 0.2207, 0.1484, 0.1016, 0.123, 0.334, 0.2656, 0.3086, 0.2021, 0.3242, 0.1992, 0.373, 0.2598, 0.4414, 0.08984, 0.3496, 0.1357, 0.3379, 0.1309, 0.4102, 0.07617, 0.08984, 0.1426, 0.2168, 0.1553, 0.2148, 0.1631, 0.08594, 0.1631, 0.4102, 0.25, 0.3379, 0.1963, 0.3496, 0.1914, 0.4414, 0.2373, 0.373, 0.06738, 0.3242, 0.127, 0.3086, 0.125, 0.334, 0.06055, 0.08984, 0.1836, 0.2168, 0.1709, 0.2207, 0.1787, 0.1016, 0.2031, 0.4668, 0.2207, 0.3594, 0.1846, 0.3672, 0.1787, 0.4863, 0.2031, 0.1211, 0.2207, 0.2285, 0.1846, 0.2383, 0.1914, 0.1465, 0.2373, 0.293, 0.05859, 0.293, 0.124, 0.2793, 0.125, 0.2539, 0.06055, 0.498, 0.1836, 0.3711, 0.1709, 0.373, 0.1631, 0.502, 0.1631, 0.1777, 0.25, 0.25, 0.1963, 0.2637, 0.1992, 0.2148, 0.2598, 0.2148, 0.06738, 0.2637, 0.127, 0.25, 0.1309, 0.1777, 0.07617, 0.498, 0.1426, 0.3711, 0.1553, 0.3672, 0.1484, 0.4863, 0.123, 0.2539, 0.2656, 0.2793, 0.2021, 0.293, 0.2021, 0.293, 0.2676, 0.1465, 0.08984, 0.2383, 0.1357, 0.2285, 0.1416, 0.1211, 0.1055, 0.293, 0.2676, 0.293, 0.2021, 0.3086, 0.2021, 0.334, 0.2656, 0.4668, 0.1055, 0.3594, 0.1416, 0.3496, 0.1357, 0.4414, 0.08984, 0.1016, 0.123, 0.2207, 0.1484, 0.2168, 0.1553, 0.08984, 0.1426, 0.373, 0.2598, 0.3242, 0.1992, 0.3379, 0.1963, 0.4102, 0.25, 0.4102, 0.07617, 0.3379, 0.1309, 0.3242, 0.127, 0.373, 0.06738, 0.08594, 0.1631, 0.2148, 0.1631, 0.2168, 0.1709, 0.08984, 0.1836, 0.4414, 0.2373, 0.3496, 0.1914, 0.3594, 0.1846, 0.4668, 0.2207, 0.334, 0.06055, 0.3086, 0.125, 0.293, 0.124, 0.293, 0.05859, 0.1016, 0.2031, 0.2207, 0.1787, 0.2285, 0.1846, 0.1211, 0.2207, 0.4863, 0.2031, 0.3672, 0.1787, 0.3711, 0.1709, 0.498, 0.1836, 0.1465, 0.2373, 0.2383, 0.1914, 0.25, 0.1963, 0.1777, 0.25, 0.2539, 0.06055, 0.2793, 0.125, 0.2637, 0.127, 0.2148, 0.06738, 0.502, 0.1631, 0.373, 0.1631, 0.3711, 0.1553, 0.498, 0.1426, 0.2148, 0.2598, 0.2637, 0.1992, 0.2793, 0.2021, 0.2539, 0.2656, 0.1777, 0.07617, 0.25, 0.1309, 0.2383, 0.1357, 0.1465, 0.08984, 0.373, 0.1631, 0.3008, 0.1641, 0.3711, 0.1553, 0.2637, 0.1992, 0.3008, 0.1641, 0.2793, 0.2021, 0.25, 0.1309, 0.3008, 0.1641, 0.2383, 0.1357, 0.3672, 0.1484, 0.3008, 0.1641, 0.3594, 0.1416, 0.2285, 0.1416, 0.3008, 0.1641, 0.2207, 0.1484, 0.3086, 0.2021, 0.3008, 0.1641, 0.3242, 0.1992, 0.3496, 0.1357, 0.3008, 0.1641, 0.3379, 0.1309, 0.2168, 0.1553, 0.3008, 0.1641, 0.2148, 0.1631, 0.3379, 0.1963, 0.3008, 0.1641, 0.3496, 0.1914, 0.3242, 0.127, 0.3008, 0.1641, 0.3086, 0.125, 0.2168, 0.1709, 0.3008, 0.1641, 0.2207, 0.1787, 0.3594, 0.1846, 0.3008, 0.1641, 0.3672, 0.1787, 0.2285, 0.1846, 0.3008, 0.1641, 0.2383, 0.1914, 0.293, 0.124, 0.3008, 0.1641, 0.2793, 0.125, 0.3711, 0.1709, 0.3008, 0.1641, 0.373, 0.1631, 0.25, 0.1963, 0.3008, 0.1641, 0.2637, 0.1992, 0.2637, 0.127, 0.3008, 0.1641, 0.25, 0.1309, 0.3711, 0.1553, 0.3008, 0.1641, 0.3672, 0.1484, 0.2793, 0.2021, 0.3008, 0.1641, 0.293, 0.2021, 0.2383, 0.1357, 0.3008, 0.1641, 0.2285, 0.1416, 0.293, 0.2021, 0.3008, 0.1641, 0.3086, 0.2021, 0.3594, 0.1416, 0.3008, 0.1641, 0.3496, 0.1357, 0.2207, 0.1484, 0.3008, 0.1641, 0.2168, 0.1553, 0.3242, 0.1992, 0.3008, 0.1641, 0.3379, 0.1963, 0.3379, 0.1309, 0.3008, 0.1641, 0.3242, 0.127, 0.2148, 0.1631, 0.3008, 0.1641, 0.2168, 0.1709, 0.3496, 0.1914, 0.3008, 0.1641, 0.3594, 0.1846, 0.3086, 0.125, 0.3008, 0.1641, 0.293, 0.124, 0.2207, 0.1787, 0.3008, 0.1641, 0.2285, 0.1846, 0.3672, 0.1787, 0.3008, 0.1641, 0.3711, 0.1709, 0.2383, 0.1914, 0.3008, 0.1641, 0.25, 0.1963, 0.2793, 0.125, 0.3008, 0.1641, 0.2637, 0.127, 0.02539, 0.7002, 0.168, 0.5059, 0.3047, 0.7002, 0.02539, 0.7002, 0.168, 0.5059, 0.3047, 0.7002, 0.02539, 0.7002, 0.168, 0.5059, 0.3047, 0.7002, 0.02539, 0.7002, 0.168, 0.5059, 0.3047, 0.7002, 0.02539, 0.9863, 0.3047, 0.9863, 0.168, 0.7178, 0.02539, 0.9863, 0.3047, 0.9863, 0.168, 0.7178, 0.02539, 0.9863, 0.3047, 0.9863, 0.168, 0.7178, 0.02539, 0.9863, 0.3047, 0.9863, 0.168, 0.7178, 0.02539, 0.7002, 0.3047, 0.7002, 0.168, 0.5059, 0.02539, 0.7002, 0.3047, 0.7002, 0.168, 0.5059, 0.02539, 0.7002, 0.3047, 0.7002, 0.168, 0.5059, 0.02539, 0.7002, 0.3047, 0.7002, 0.168, 0.5059])
me_circle_002.use_remesh_preserve_volume = False
me_circle_002.use_remesh_preserve_attributes = False
me_circle_002.use_mirror_vertex_groups = False
me_circle_002.update()

# ---- objects
ob_circle_002 = bpy.data.objects.new('Circle.002', me_circle_002)

# ---- transforms, parenting, visibility, modifiers, constraints
ob_circle_002.location = (0.0, 0.0, 9.5)
ob_circle_002.scale = (2.0, 2.0, 2.0)
ob_circle_002.lineart.crease_threshold = 0.0

# ---- collection membership
col_collection_1.objects.link(ob_circle_002)

# ---- scene / render settings (as saved in the file)
scene.frame_start = 1; scene.frame_end = 250; scene.frame_set(0)
scene.render.engine = 'CYCLES'
scene.render.resolution_percentage = 50
scene.render.dither_intensity = 0.0
scene.cycles.use_denoising = False
scene.cycles.samples = 10
scene.cycles.sampling_pattern = 'TABULATED_SOBOL'
scene.cycles.light_sampling_threshold = 0.0
scene.cycles.use_adaptive_sampling = False
scene.cycles.use_light_tree = False
scene.cycles.blur_glossy = 0.0
scene.cycles.pixel_filter_type = 'GAUSSIAN'
scene.cycles.sample_clamp_indirect = 0.0
scene.view_settings.view_transform = 'Standard'
bpy.context.view_layer.update()

# ---- added for rendering (the .blend has no active camera and no usable light): camera, sun
cam_auto = bpy.data.cameras.new('AutoCamera')
cam_auto.lens = 50.0
cam_auto.sensor_width = 36.0
cam_auto.clip_end = 1000.0
ob_auto_camera = bpy.data.objects.new('AutoCamera', cam_auto)
scene.collection.objects.link(ob_auto_camera)
ob_auto_camera.location = (13.6151, -16.3382, 17.9922)
ob_auto_camera.rotation_euler = (1.09748, -7.21219e-08, 0.694738)
scene.camera = ob_auto_camera
light_auto_sun = bpy.data.lights.new('AutoSun', 'SUN')
light_auto_sun.energy = 3.0
light_auto_sun.angle = 0.0523599
ob_auto_sun = bpy.data.objects.new('AutoSun', light_auto_sun)
scene.collection.objects.link(ob_auto_sun)
ob_auto_sun.rotation_euler = (0.872665, 0.174533, 0.523599)
bpy.context.view_layer.update()
